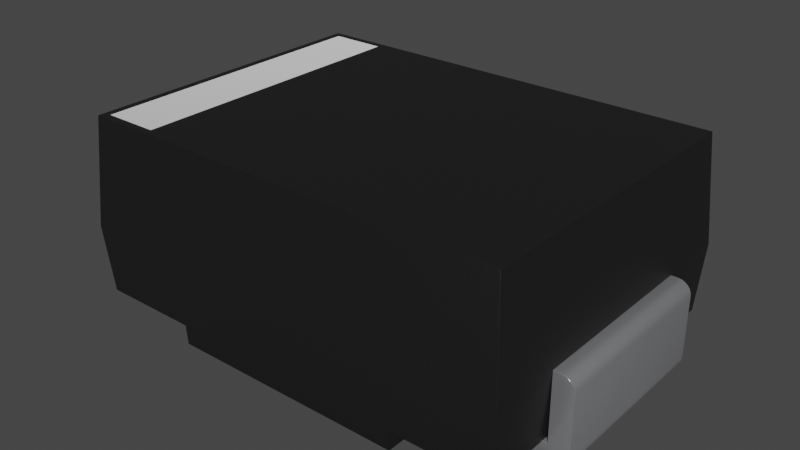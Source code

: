 # Source: D_SMB.blend  (saved by Blender 3.2.14; exported with 4.5.12 LTS)
import bpy
from mathutils import Matrix  # noqa: F401  (used for matrix-valued properties, if any)

bpy.ops.wm.read_factory_settings(use_empty=True)
scene = bpy.context.scene
scene.name = 'Scene'

# ---- collections
col_collection = bpy.data.collections.new('Collection'); scene.collection.children.link(col_collection)

# ---- materials (node trees are filled in below, after node groups)
mat_metal_pins_001 = bpy.data.materials.new('metal_pins.001')
mat_metal_pins_001.use_transparent_shadow = False
mat_metal_pins_001.preview_render_type = 'CUBE'
mat_plastic_matte_black = bpy.data.materials.new('plastic_matte_black')
mat_plastic_matte_black.use_transparent_shadow = False
mat_plastic_matte_black.preview_render_type = 'CUBE'
mat_plastic_chip_marking = bpy.data.materials.new('plastic_chip_marking')
mat_plastic_chip_marking.use_transparent_shadow = False
mat_plastic_chip_marking.preview_render_type = 'CUBE'

# ---- node groups
ng_auto_smooth = bpy.data.node_groups.new('Auto Smooth', 'GeometryNodeTree')
_s = ng_auto_smooth.interface.new_socket(name='Geometry', in_out='OUTPUT', socket_type='NodeSocketGeometry')
_s = ng_auto_smooth.interface.new_socket(name='Geometry', in_out='INPUT', socket_type='NodeSocketGeometry')
_s = ng_auto_smooth.interface.new_socket(name='Angle', in_out='INPUT', socket_type='NodeSocketFloat')
_s.subtype = 'ANGLE'
_s.min_value = 0.0
_s.max_value = 3.142
ng_auto_smooth.is_modifier = True
_N = ng_auto_smooth.nodes; _L = ng_auto_smooth.links
n0 = _N.new('NodeGroupOutput'); n0.name = 'Group Output'; n0.location = (480, -100)
n1 = _N.new('NodeGroupInput'); n1.name = 'Group Input'; n1.location = (-420, -300)
n2 = _N.new('NodeGroupInput'); n2.name = 'Group Input.001'; n2.location = (-60, -100)
n3 = _N.new('GeometryNodeSetShadeSmooth'); n3.name = 'Set Shade Smooth'; n3.location = (120, -100)
n3.domain = 'EDGE'
n4 = _N.new('GeometryNodeSetShadeSmooth'); n4.name = 'Set Shade Smooth.001'; n4.location = (300, -100)
n5 = _N.new('GeometryNodeInputMeshEdgeAngle'); n5.name = 'Edge Angle'; n5.location = (-420, -220)
n6 = _N.new('GeometryNodeInputEdgeSmooth'); n6.name = 'Is Edge Smooth'; n6.location = (-60, -160)
n7 = _N.new('GeometryNodeInputShadeSmooth'); n7.name = 'Is Face Smooth'; n7.location = (-240, -340)
n8 = _N.new('FunctionNodeBooleanMath'); n8.name = 'Boolean Math'; n8.location = (-60, -220)
n9 = _N.new('FunctionNodeCompare'); n9.name = 'Compare'; n9.location = (-240, -180)
n9.operation = 'LESS_EQUAL'
_L.new(n5.outputs[0], n9.inputs[0])
_L.new(n4.outputs[0], n0.inputs[0])
_L.new(n1.outputs[1], n9.inputs[1])
_L.new(n9.outputs[0], n8.inputs[0])
_L.new(n7.outputs[0], n8.inputs[1])
_L.new(n2.outputs[0], n3.inputs[0])
_L.new(n6.outputs[0], n3.inputs[1])
_L.new(n3.outputs[0], n4.inputs[0])
_L.new(n8.outputs[0], n3.inputs[2])
n0.is_active_output = True

# ---- material node trees
mat_metal_pins_001.use_nodes = True; mat_metal_pins_001.node_tree.nodes.clear()
_N = mat_metal_pins_001.node_tree.nodes; _L = mat_metal_pins_001.node_tree.links
n0 = _N.new('ShaderNodeMapping'); n0.name = 'Mapping'; n0.location = (-1447, -91)
n0.inputs[3].default_value = (4.8, 1.2, 1.1)
n1 = _N.new('ShaderNodeBsdfPrincipled'); n1.name = 'Principled BSDF'; n1.location = (-560, 254)
n1.distribution = 'GGX'
n1.subsurface_method = 'BURLEY'
n1.inputs[1].default_value = 0.7818
n1.inputs[2].default_value = 0.2886
n1.inputs[3].default_value = 1.45
n1.inputs[13].default_value = 0.0
n1.inputs[27].default_value = (0.0, 0.0, 0.0, 1.0)
n1.inputs[28].default_value = 1.0
n2 = _N.new('ShaderNodeOutputMaterial'); n2.name = 'Material Output.002'; n2.location = (-205, 253)
n2.width = 213
n3 = _N.new('ShaderNodeTexNoise'); n3.name = 'Noise Texture.002'; n3.location = (-1228, -73)
n3.inputs[2].default_value = 0.1
n3.inputs[3].default_value = 7.0
n3.inputs[4].default_value = 0.6
n3.inputs[8].default_value = 0.4
n4 = _N.new('ShaderNodeTexCoord'); n4.name = 'Texture Coordinate'; n4.location = (-1636, -116)
n5 = _N.new('ShaderNodeMix'); n5.name = 'Mix.001'; n5.location = (-921, 45)
n5.data_type = 'RGBA'
n5.inputs[6].default_value = (0.9398, 0.9547, 1.0, 1.0)
n5.inputs[7].default_value = (0.13, 0.1259, 0.1359, 1.0)
n6 = _N.new('ShaderNodeBump'); n6.name = 'Bump.001'; n6.location = (-1001, -227)
n6.inputs[0].default_value = 0.05
n6.inputs[1].default_value = 0.01
n6.inputs[2].default_value = 1.0
_L.new(n1.outputs[0], n2.inputs[0])
_L.new(n3.outputs[0], n6.inputs[3])
_L.new(n0.outputs[0], n3.inputs[0])
_L.new(n3.outputs[0], n5.inputs[0])
_L.new(n4.outputs[3], n0.inputs[0])
_L.new(n5.outputs[2], n1.inputs[0])
_L.new(n6.outputs[0], n1.inputs[5])
n2.is_active_output = True
mat_plastic_matte_black.use_nodes = True; mat_plastic_matte_black.node_tree.nodes.clear()
_N = mat_plastic_matte_black.node_tree.nodes; _L = mat_plastic_matte_black.node_tree.links
n0 = _N.new('ShaderNodeOutputMaterial'); n0.name = 'Material Output'; n0.location = (463, 300)
n1 = _N.new('ShaderNodeBsdfPrincipled'); n1.name = 'Principled BSDF'; n1.location = (173, 300)
n1.distribution = 'GGX'
n1.subsurface_method = 'BURLEY'
n1.inputs[1].default_value = 0.06818
n1.inputs[2].default_value = 0.5182
n1.inputs[3].default_value = 1.45
n1.inputs[13].default_value = 0.6432
n1.inputs[20].default_value = 0.1027
n1.inputs[27].default_value = (0.0, 0.0, 0.0, 1.0)
n1.inputs[28].default_value = 1.0
n2 = _N.new('ShaderNodeTexCoord'); n2.name = 'Texture Coordinate'; n2.location = (-1001, 105)
n3 = _N.new('ShaderNodeBump'); n3.name = 'Bump'; n3.location = (-135, -86)
n3.inputs[0].default_value = 0.1
n3.inputs[1].default_value = 0.4
n3.inputs[2].default_value = 1.0
n4 = _N.new('ShaderNodeMapping'); n4.name = 'Mapping'; n4.location = (-755, 143)
n4.inputs[3].default_value = (2.0, 2.0, 2.0)
n5 = _N.new('ShaderNodeValToRGB'); n5.name = 'ColorRamp'; n5.location = (-147, 213)
while len(n5.color_ramp.elements) > 1: n5.color_ramp.elements.remove(n5.color_ramp.elements[-1])
n5.color_ramp.elements[0].position = 0.0; n5.color_ramp.elements[0].color = (0.005014, 0.005014, 0.005014, 1.0)
_e = n5.color_ramp.elements.new(0.9955); _e.color = (0.01269, 0.01269, 0.01269, 1.0)
n6 = _N.new('ShaderNodeTexNoise'); n6.name = 'Noise Texture'; n6.location = (-455, 203)
n6.inputs[2].default_value = 200.0
n6.inputs[3].default_value = 5.6
n6.inputs[4].default_value = 0.5208
_L.new(n1.outputs[0], n0.inputs[0])
_L.new(n6.outputs[0], n5.inputs[0])
_L.new(n5.outputs[0], n1.inputs[0])
_L.new(n2.outputs[2], n4.inputs[0])
_L.new(n4.outputs[0], n6.inputs[0])
_L.new(n6.outputs[0], n3.inputs[3])
_L.new(n3.outputs[0], n1.inputs[5])
n0.is_active_output = True

# ---- world
world_world = bpy.data.worlds.new('World'); scene.world = world_world
world_world.use_nodes = True; world_world.node_tree.nodes.clear()
_N = world_world.node_tree.nodes; _L = world_world.node_tree.links
n0 = _N.new('ShaderNodeOutputWorld'); n0.name = 'World Output'; n0.location = (300, 300)
n1 = _N.new('ShaderNodeBackground'); n1.name = 'Background'; n1.location = (10, 300)
n1.inputs[0].default_value = (0.05088, 0.05088, 0.05088, 1.0)
_L.new(n1.outputs[0], n0.inputs[0])
n0.is_active_output = True
world_world.color = (0.05088, 0.05088, 0.05088)
world_world.use_sun_shadow = False
world_world.sun_shadow_jitter_overblur = 0.0

# ---- meshes
me_shape_9_indexedfaceset = bpy.data.meshes.new('SHAPE_9_IndexedFaceSet')
me_shape_9_indexedfaceset.from_pydata([(0.9567, -0.3937, 0.08748), (0.9567, -0.3937, 0.3771), (0.9567, 0.3937, 0.3771), (0.9856, -0.3937, 0.0), (1.041, 0.3937, 0.0428), (1.036, 0.3937, 0.02887), (1.026, 0.3937, 0.01691), (1.014, 0.3937, 0.007736), (1.001, 0.3937, 0.001968), (0.9856, 0.3937, 0.0), (0.5512, 0.3937, 0.0), (0.9361, 0.3937, 0.08748), (1.041, 0.3937, 0.3343), (1.001, 0.3937, 0.3751), (1.043, -0.3937, 0.05774), (1.041, -0.3937, 0.0428), (1.036, -0.3937, 0.02887), (1.026, -0.3937, 0.01691), (1.014, -0.3937, 0.007736), (1.001, -0.3937, 0.001968), (1.041, -0.3937, 0.3343), (0.5512, -0.3937, 0.08661), (0.5512, -0.3937, 0.0), (1.043, 0.3937, 0.05774), (1.043, 0.3937, 0.3194), (1.036, 0.3937, 0.3482), (1.026, 0.3937, 0.3602), (1.014, 0.3937, 0.3694), (1.043, -0.3937, 0.3194), (1.036, -0.3937, 0.3482), (1.026, -0.3937, 0.3602), (1.014, -0.3937, 0.3694), (1.001, -0.3937, 0.3751), (0.9856, 0.3937, 0.3771), (0.9856, -0.3937, 0.3771), (0.9361, -0.3937, 0.08748), (0.9567, 0.3937, 0.08748), (0.936, -0.3937, 0.08661), (0.936, 0.6781, 0.08661), (0.9567, 0.6988, 0.3809), (0.936, -0.6781, 0.08661), (0.936, 0.3937, 0.08661), (0.5512, 0.3937, 0.08661), (-0.936, -0.6781, 0.08661), (-0.5118, -0.6781, 0.08661), (0.9567, -0.6988, 0.3809), (-0.9567, -0.6988, 0.3809), (-0.5118, 0.6781, 0.08661), (-0.936, 0.6781, 0.08661), (-0.936, -0.3937, 0.08661), (-0.936, 0.3937, 0.08661), (-0.9361, 0.3937, 0.08748), (0.5118, -0.6781, 0.08661), (0.924, -0.6661, 0.8465), (-0.924, -0.6661, 0.8465), (-0.924, 0.6661, 0.8465), (0.924, 0.6661, 0.8465), (-0.8913, -0.6334, 0.8465), (0.5118, 0.6721, 0.0), (0.5118, 0.6781, 0.08661), (-0.5118, -0.6721, 0.0), (0.5118, -0.6721, 0.0), (-0.5118, 0.6721, 0.0), (-1.041, 0.3937, 0.0428), (-1.036, 0.3937, 0.02887), (-1.026, 0.3937, 0.01691), (-1.014, 0.3937, 0.007736), (-1.041, 0.3937, 0.3343), (-1.036, 0.3937, 0.3482), (-1.014, 0.3937, 0.3694), (-0.5512, 0.3937, 0.08661), (-1.041, -0.3937, 0.0428), (-1.026, -0.3937, 0.01691), (-1.014, -0.3937, 0.007736), (-0.5512, -0.3937, 0.08661), (-0.9361, -0.3937, 0.08748), (-0.9567, 0.6988, 0.3809), (-0.9567, -0.3937, 0.08748), (-0.9567, 0.3937, 0.08748), (-0.8913, 0.6334, 0.8465), (-0.655, 0.6334, 0.8465), (-0.655, -0.6334, 0.8456), (-0.655, -0.6334, 0.8465), (-0.8913, 0.6334, 0.8456), (-0.8913, -0.6334, 0.8456), (-1.043, -0.3937, 0.05774), (-1.043, 0.3937, 0.05774), (-1.001, 0.3937, 0.001968), (-1.036, -0.3937, 0.02887), (-1.001, -0.3937, 0.001968), (-0.5512, -0.3937, 0.0), (-0.9856, -0.3937, 0.0), (-0.9856, 0.3937, 0.0), (-0.5512, 0.3937, 0.0), (-0.9567, 0.3937, 0.3771), (-0.9567, -0.3937, 0.3771), (-0.9856, -0.3937, 0.3771), (-0.9856, 0.3937, 0.3771), (-1.043, -0.3937, 0.3194), (-1.041, -0.3937, 0.3343), (-1.036, -0.3937, 0.3482), (-1.026, -0.3937, 0.3602), (-1.014, -0.3937, 0.3694), (-1.001, -0.3937, 0.3751), (-1.043, 0.3937, 0.3194), (-1.026, 0.3937, 0.3602), (-1.001, 0.3937, 0.3751), (-0.655, 0.6334, 0.8456)], [], [(36, 1, 0), (36, 2, 1), (3, 9, 10), (3, 10, 22), (36, 4, 23), (36, 5, 4), (36, 6, 5), (36, 7, 6), (36, 8, 7), (36, 9, 8), (41, 9, 36), (11, 41, 36), (24, 36, 23), (25, 24, 12), (27, 25, 26), (33, 27, 13), (33, 24, 25), (33, 25, 27), (2, 24, 33), (10, 9, 41), (42, 10, 41), (36, 24, 2), (19, 9, 3), (19, 8, 9), (18, 7, 8), (18, 8, 19), (17, 6, 7), (17, 7, 18), (16, 5, 6), (16, 6, 17), (15, 4, 5), (15, 5, 16), (14, 23, 4), (14, 4, 15), (37, 22, 21), (37, 3, 22), (0, 17, 18), (0, 18, 19), (0, 19, 3), (0, 37, 35), (0, 3, 37), (16, 17, 0), (15, 16, 0), (14, 15, 0), (28, 14, 0), (34, 28, 1), (29, 20, 28), (31, 34, 32), (30, 28, 34), (30, 29, 28), (30, 34, 31), (1, 28, 0), (10, 21, 22), (10, 42, 21), (14, 24, 23), (14, 28, 24), (20, 12, 24), (20, 24, 28), (29, 25, 12), (29, 12, 20), (30, 26, 25), (30, 25, 29), (31, 27, 26), (31, 26, 30), (32, 13, 27), (32, 27, 31), (34, 33, 13), (34, 13, 32), (33, 34, 1), (33, 1, 2), (11, 0, 35), (36, 0, 11), (35, 37, 40), (45, 35, 40), (38, 41, 11), (39, 11, 35), (39, 35, 45), (39, 38, 11), (21, 40, 37), (21, 52, 40), (38, 42, 41), (59, 42, 38), (52, 21, 59), (21, 42, 59), (44, 43, 46), (45, 40, 52), (45, 52, 46), (52, 44, 46), (56, 39, 45), (56, 45, 53), (59, 38, 39), (76, 48, 47), (76, 47, 39), (47, 59, 39), (59, 58, 61), (59, 61, 52), (74, 43, 44), (49, 43, 74), (48, 50, 70), (48, 70, 47), (47, 70, 44), (70, 74, 44), (51, 50, 48), (76, 51, 48), (43, 49, 75), (46, 75, 51), (46, 51, 76), (46, 43, 75), (52, 61, 60), (52, 60, 44), (53, 45, 46), (53, 46, 54), (55, 76, 39), (55, 39, 56), (57, 82, 54), (56, 53, 82), (80, 56, 82), (79, 57, 54), (55, 80, 79), (55, 79, 54), (53, 54, 82), (55, 56, 80), (47, 62, 58), (47, 58, 59), (58, 60, 61), (58, 62, 60), (78, 86, 63), (78, 63, 64), (78, 64, 65), (78, 65, 66), (78, 66, 87), (78, 87, 92), (50, 78, 92), (51, 78, 50), (104, 86, 78), (105, 67, 104), (105, 68, 67), (106, 69, 105), (97, 105, 104), (97, 106, 105), (94, 97, 104), (93, 50, 92), (70, 50, 93), (94, 104, 78), (90, 70, 93), (90, 74, 70), (98, 99, 100), (98, 100, 101), (98, 101, 102), (98, 102, 103), (98, 103, 96), (95, 98, 96), (77, 85, 98), (77, 71, 85), (77, 88, 71), (72, 88, 77), (49, 77, 75), (73, 72, 77), (89, 73, 77), (91, 77, 49), (91, 89, 77), (90, 49, 74), (90, 91, 49), (77, 98, 95), (44, 60, 62), (44, 62, 47), (54, 46, 76), (54, 76, 55), (75, 78, 51), (77, 78, 75), (79, 107, 83), (79, 80, 107), (80, 81, 107), (80, 82, 81), (82, 84, 81), (82, 57, 84), (57, 83, 84), (57, 79, 83), (87, 91, 92), (87, 89, 91), (66, 73, 89), (66, 89, 87), (65, 72, 73), (65, 73, 66), (64, 88, 72), (64, 72, 65), (63, 71, 88), (63, 88, 64), (86, 85, 71), (86, 71, 63), (90, 92, 91), (90, 93, 92), (77, 94, 78), (77, 95, 94), (96, 97, 94), (96, 94, 95), (67, 99, 98), (67, 98, 104), (68, 100, 99), (68, 99, 67), (105, 101, 100), (105, 100, 68), (69, 102, 101), (69, 101, 105), (106, 103, 102), (106, 102, 69), (97, 96, 103), (97, 103, 106), (86, 98, 85), (86, 104, 98), (107, 81, 84), (107, 84, 83)])
me_shape_9_indexedfaceset.polygons.foreach_set('use_smooth', [True] * 212)
me_shape_9_indexedfaceset.polygons.foreach_set('material_index', [0, 0, 0, 0, 0, 0, 0, 0, 0, 0, 0, 0, 0, 0, 0, 0, 0, 0, 0, 0, 0, 0, 0, 0, 0, 0, 0, 0, 0, 0, 0, 0, 0, 0, 0, 0, 0, 0, 0, 0, 0, 0, 0, 0, 0, 0, 0, 0, 0, 0, 0, 0, 0, 0, 0, 0, 0, 0, 0, 0, 0, 0, 0, 0, 0, 0, 0, 0, 0, 0, 0, 0, 1, 1, 1, 1, 1, 1, 1, 1, 1, 1, 1, 1, 1, 1, 1, 1, 1, 1, 1, 1, 1, 1, 1, 1, 1, 1, 1, 1, 1, 1, 1, 1, 1, 1, 1, 1, 1, 1, 1, 1, 1, 1, 1, 1, 1, 1, 1, 1, 1, 1, 1, 1, 1, 1, 0, 0, 0, 0, 0, 0, 0, 0, 0, 0, 0, 0, 0, 0, 0, 0, 0, 0, 0, 0, 0, 0, 0, 0, 0, 0, 0, 0, 0, 0, 0, 0, 0, 0, 0, 0, 0, 0, 1, 1, 1, 1, 0, 0, 2, 2, 2, 2, 2, 2, 2, 2, 0, 0, 0, 0, 0, 0, 0, 0, 0, 0, 0, 0, 0, 0, 0, 0, 0, 0, 0, 0, 0, 0, 0, 0, 0, 0, 0, 0, 0, 0, 0, 0, 2, 2])
_uv = me_shape_9_indexedfaceset.uv_layers.new(name='UVMap')
_uv.uv.foreach_set('vector', [1.0, 0.0, 0.0, 1.0, 0.0, 0.0, 1.0, 0.0, 1.0, 1.0, 0.0, 1.0, 0.0, 1.0, 1.0, 1.0, 1.0, 0.0, 0.0, 1.0, 1.0, 0.0, 0.0, 0.0, 0.824, 0.232, 0.996, 0.1135, 1.0, 0.1531, 0.824, 0.232, 0.9843, 0.07656, 0.996, 0.1135, 0.824, 0.232, 0.9656, 0.04485, 0.9843, 0.07656, 0.824, 0.232, 0.9413, 0.02051, 0.9656, 0.04485, 0.824, 0.232, 0.913, 0.005218, 0.9413, 0.02051, 0.824, 0.232, 0.8827, 0.0, 0.913, 0.005218, 0.782, 0.2297, 0.8827, 0.0, 0.824, 0.232, 0.7821, 0.232, 0.782, 0.2297, 0.824, 0.232, 1.0, 0.8469, 0.824, 0.232, 1.0, 0.1531, 0.9843, 0.9234, 1.0, 0.8469, 0.996, 0.8865, 0.9413, 0.9795, 0.9843, 0.9234, 0.9656, 0.9552, 0.8827, 1.0, 0.9413, 0.9795, 0.913, 0.9948, 0.8827, 1.0, 1.0, 0.8469, 0.9843, 0.9234, 0.8827, 1.0, 0.9843, 0.9234, 0.9413, 0.9795, 0.824, 1.0, 1.0, 0.8469, 0.8827, 1.0, 0.0, 0.0, 0.8827, 0.0, 0.782, 0.2297, 0.0, 0.2297, 0.0, 0.0, 0.782, 0.2297, 0.824, 0.232, 1.0, 0.8469, 0.824, 1.0, 0.0, 0.2588, 1.0, 0.0, 0.0, 0.0, 0.0, 0.2588, 1.0, 0.2588, 1.0, 0.0, 0.0, 0.5, 1.0, 0.5, 1.0, 0.2588, 0.0, 0.5, 1.0, 0.2588, 0.0, 0.2588, 0.0, 0.7071, 1.0, 0.7071, 1.0, 0.5, 0.0, 0.7071, 1.0, 0.5, 0.0, 0.5, 0.0, 0.866, 1.0, 0.866, 1.0, 0.7071, 0.0, 0.866, 1.0, 0.7071, 0.0, 0.7071, 0.0, 0.9659, 1.0, 0.9659, 1.0, 0.866, 0.0, 0.9659, 1.0, 0.866, 0.0, 0.866, 0.0, 1.0, 1.0, 1.0, 1.0, 0.9659, 0.0, 1.0, 1.0, 0.9659, 0.0, 0.9659, 0.782, 0.2297, 0.0, 0.0, 0.0, 0.2297, 0.782, 0.2297, 0.8827, 0.0, 0.0, 0.0, 0.824, 0.232, 0.9656, 0.04485, 0.9413, 0.02051, 0.824, 0.232, 0.9413, 0.02051, 0.913, 0.005218, 0.824, 0.232, 0.913, 0.005218, 0.8827, 0.0, 0.824, 0.232, 0.782, 0.2297, 0.7821, 0.232, 0.824, 0.232, 0.8827, 0.0, 0.782, 0.2297, 0.9843, 0.07656, 0.9656, 0.04485, 0.824, 0.232, 0.996, 0.1135, 0.9843, 0.07656, 0.824, 0.232, 1.0, 0.1531, 0.996, 0.1135, 0.824, 0.232, 1.0, 0.8469, 1.0, 0.1531, 0.824, 0.232, 0.8827, 1.0, 1.0, 0.8469, 0.824, 1.0, 0.9843, 0.9234, 0.996, 0.8865, 1.0, 0.8469, 0.9413, 0.9795, 0.8827, 1.0, 0.913, 0.9948, 0.9656, 0.9552, 1.0, 0.8469, 0.8827, 1.0, 0.9656, 0.9552, 0.9843, 0.9234, 1.0, 0.8469, 0.9656, 0.9552, 0.8827, 1.0, 0.9413, 0.9795, 0.824, 1.0, 1.0, 0.8469, 0.824, 0.232, 1.0, 0.0, 0.0, 1.0, 0.0, 0.0, 1.0, 0.0, 1.0, 1.0, 0.0, 1.0, 0.0, 0.0, 1.0, 1.0, 1.0, 0.0, 0.0, 0.0, 0.0, 1.0, 1.0, 1.0, 0.0, 0.9659, 1.0, 0.9659, 1.0, 1.0, 0.0, 0.9659, 1.0, 1.0, 0.0, 1.0, 0.0, 0.866, 1.0, 0.866, 1.0, 0.9659, 0.0, 0.866, 1.0, 0.9659, 0.0, 0.9659, 0.0, 0.7071, 1.0, 0.7071, 1.0, 0.866, 0.0, 0.7071, 1.0, 0.866, 0.0, 0.866, 0.0, 0.5, 1.0, 0.5, 1.0, 0.7071, 0.0, 0.5, 1.0, 0.7071, 0.0, 0.7071, 0.0, 0.2588, 1.0, 0.2588, 1.0, 0.5, 0.0, 0.2588, 1.0, 0.5, 0.0, 0.5, 0.0, 0.0, 1.0, 0.0, 1.0, 0.2588, 0.0, 0.0, 1.0, 0.2588, 0.0, 0.2588, 1.0, 1.0, 0.0, 1.0, 0.0, 0.0, 1.0, 1.0, 0.0, 0.0, 1.0, 0.0, 1.0, 0.0, 0.0, 1.0, 0.0, 0.0, 1.0, 1.0, 0.0, 1.0, 1.0, 0.0, 0.2183, 0.002943, 0.2183, 0.0, 0.0148, 0.0, 0.0, 1.0, 0.2183, 0.002943, 0.0148, 0.0, 0.9852, 0.0, 0.7817, 0.0, 0.7817, 0.002943, 1.0, 1.0, 0.7817, 0.002943, 0.2183, 0.002943, 1.0, 1.0, 0.2183, 0.002943, 0.0, 1.0, 1.0, 1.0, 0.9852, 0.0, 0.7817, 0.002943, 0.2097, 0.09281, 0.0, 1.0, 0.2097, 1.0, 0.2097, 0.09281, 0.0, 0.0, 0.0, 1.0, 1.0, 1.0, 0.7903, 0.09281, 0.7903, 1.0, 1.0, 0.0, 0.7903, 0.09281, 1.0, 1.0, 0.0, 0.0, 0.2097, 0.09281, 1.0, 0.0, 0.2097, 0.09281, 0.7903, 0.09281, 1.0, 0.0, 0.2325, 0.0, 0.01081, 0.0, 0.0, 1.0, 1.0, 1.0, 0.9892, 0.0, 0.7675, 0.0, 1.0, 1.0, 0.7675, 0.0, 0.0, 1.0, 0.7675, 0.0, 0.2325, 0.0, 0.0, 1.0, 0.9766, 1.0, 1.0, 0.0, 0.0, 0.0, 0.9766, 1.0, 0.0, 0.0, 0.02341, 1.0, 0.7675, 0.0, 0.9892, 0.0, 1.0, 1.0, 0.0, 1.0, 0.01081, 0.0, 0.2325, 0.0, 0.0, 1.0, 0.2325, 0.0, 1.0, 1.0, 0.2325, 0.0, 0.7675, 0.0, 1.0, 1.0, 1.0, 1.0, 0.9955, 0.0, 0.004488, 0.0, 1.0, 1.0, 0.004488, 0.0, 0.0, 1.0, 0.2097, 0.9072, 0.0, 0.0, 0.0, 1.0, 0.2097, 0.0, 0.0, 0.0, 0.2097, 0.9072, 1.0, 0.0, 0.7903, 0.0, 0.7903, 0.9072, 1.0, 0.0, 0.7903, 0.9072, 1.0, 1.0, 1.0, 1.0, 0.7903, 0.9072, 0.0, 1.0, 0.7903, 0.9072, 0.2097, 0.9072, 0.0, 1.0, 0.7817, 0.002943, 0.7817, 0.0, 0.9852, 0.0, 1.0, 1.0, 0.7817, 0.002943, 0.9852, 0.0, 0.0148, 0.0, 0.2183, 0.0, 0.2183, 0.002943, 0.0, 1.0, 0.2183, 0.002943, 0.7817, 0.002943, 0.0, 1.0, 0.7817, 0.002943, 1.0, 1.0, 0.0, 1.0, 0.0148, 0.0, 0.2183, 0.002943, 1.0, 1.0, 1.0, 0.0, 0.0, 0.0, 1.0, 1.0, 0.0, 0.0, 0.0, 1.0, 0.9829, 1.0, 1.0, 0.0, 0.0, 0.0, 0.9829, 1.0, 0.0, 0.0, 0.0171, 1.0, 0.0171, 1.0, 0.0, 0.0, 1.0, 0.0, 0.0171, 1.0, 1.0, 0.0, 0.9829, 1.0, 0.0177, 0.02456, 0.1455, 0.02456, 0.0, 0.0, 1.0, 1.0, 1.0, 0.0, 0.1455, 0.02456, 0.1455, 0.9754, 1.0, 1.0, 0.1455, 0.02456, 0.0177, 0.9754, 0.0177, 0.02456, 0.0, 0.0, 0.0, 1.0, 0.1455, 0.9754, 0.0177, 0.9754, 0.0, 1.0, 0.0177, 0.9754, 0.0, 0.0, 1.0, 0.0, 0.0, 0.0, 0.1455, 0.02456, 0.0, 1.0, 1.0, 1.0, 0.1455, 0.9754, 0.0, 1.0, 0.0, 0.0, 1.0, 0.0, 0.0, 1.0, 1.0, 0.0, 1.0, 1.0, 1.0, 1.0, 0.0, 0.0, 0.0, 1.0, 1.0, 1.0, 1.0, 0.0, 0.0, 0.0, 0.176, 0.232, 0.0, 0.1531, 0.003998, 0.1135, 0.176, 0.232, 0.003998, 0.1135, 0.01572, 0.07656, 0.176, 0.232, 0.01572, 0.07656, 0.03437, 0.04485, 0.176, 0.232, 0.03437, 0.04485, 0.05867, 0.02051, 0.176, 0.232, 0.05867, 0.02051, 0.08697, 0.005218, 0.176, 0.232, 0.08697, 0.005218, 0.1173, 0.0, 0.218, 0.2297, 0.176, 0.232, 0.1173, 0.0, 0.2179, 0.232, 0.176, 0.232, 0.218, 0.2297, 0.0, 0.8469, 0.0, 0.1531, 0.176, 0.232, 0.03437, 0.9552, 0.003998, 0.8865, 0.0, 0.8469, 0.03437, 0.9552, 0.01572, 0.9234, 0.003998, 0.8865, 0.08697, 0.9948, 0.05867, 0.9795, 0.03437, 0.9552, 0.1173, 1.0, 0.03437, 0.9552, 0.0, 0.8469, 0.1173, 1.0, 0.08697, 0.9948, 0.03437, 0.9552, 0.176, 1.0, 0.1173, 1.0, 0.0, 0.8469, 1.0, 0.0, 0.218, 0.2297, 0.1173, 0.0, 1.0, 0.2297, 0.218, 0.2297, 1.0, 0.0, 0.176, 1.0, 0.0, 0.8469, 0.176, 0.232, 0.0, 0.0, 1.0, 1.0, 1.0, 0.0, 0.0, 0.0, 0.0, 1.0, 1.0, 1.0, 0.0, 0.8469, 0.003998, 0.8865, 0.01572, 0.9234, 0.0, 0.8469, 0.01572, 0.9234, 0.03437, 0.9552, 0.0, 0.8469, 0.03437, 0.9552, 0.05867, 0.9795, 0.0, 0.8469, 0.05867, 0.9795, 0.08697, 0.9948, 0.0, 0.8469, 0.08697, 0.9948, 0.1173, 1.0, 0.176, 1.0, 0.0, 0.8469, 0.1173, 1.0, 0.176, 0.232, 0.0, 0.1531, 0.0, 0.8469, 0.176, 0.232, 0.003998, 0.1135, 0.0, 0.1531, 0.176, 0.232, 0.01572, 0.07656, 0.003998, 0.1135, 0.03437, 0.04485, 0.01572, 0.07656, 0.176, 0.232, 0.218, 0.2297, 0.176, 0.232, 0.2179, 0.232, 0.05867, 0.02051, 0.03437, 0.04485, 0.176, 0.232, 0.08697, 0.005218, 0.05867, 0.02051, 0.176, 0.232, 0.1173, 0.0, 0.176, 0.232, 0.218, 0.2297, 0.1173, 0.0, 0.08697, 0.005218, 0.176, 0.232, 1.0, 0.0, 0.218, 0.2297, 1.0, 0.2297, 1.0, 0.0, 0.1173, 0.0, 0.218, 0.2297, 0.176, 0.232, 0.0, 0.8469, 0.176, 1.0, 0.0, 1.0, 0.004488, 0.0, 0.9955, 0.0, 0.0, 1.0, 0.9955, 0.0, 1.0, 1.0, 0.02341, 1.0, 0.0, 0.0, 1.0, 0.0, 0.02341, 1.0, 1.0, 0.0, 0.9766, 1.0, 0.0, 1.0, 1.0, 0.0, 1.0, 1.0, 0.0, 0.0, 1.0, 0.0, 0.0, 1.0, 0.0, 1.0, 1.0, 0.0, 0.0, 0.0, 0.0, 1.0, 1.0, 1.0, 1.0, 0.0, 1.0, 1.0, 0.0, 0.0, 1.0, 0.0, 1.0, 1.0, 0.0, 1.0, 0.0, 0.0, 1.0, 1.0, 0.0, 0.0, 1.0, 0.0, 1.0, 1.0, 0.0, 1.0, 0.0, 0.0, 0.0, 1.0, 1.0, 0.0, 0.0, 0.0, 0.0, 1.0, 1.0, 1.0, 1.0, 0.0, 1.0, 0.7412, 0.0, 1.0, 1.0, 1.0, 1.0, 0.7412, 0.0, 0.7412, 0.0, 1.0, 1.0, 0.5, 0.0, 0.5, 0.0, 0.7412, 1.0, 0.5, 0.0, 0.7412, 1.0, 0.7412, 1.0, 0.2929, 0.0, 0.2929, 0.0, 0.5, 1.0, 0.2929, 0.0, 0.5, 1.0, 0.5, 1.0, 0.134, 0.0, 0.134, 0.0, 0.2929, 1.0, 0.134, 0.0, 0.2929, 1.0, 0.2929, 1.0, 0.03408, 0.0, 0.03408, 0.0, 0.134, 1.0, 0.03408, 0.0, 0.134, 1.0, 0.134, 1.0, 0.0, 0.0, 0.0, 0.0, 0.03408, 1.0, 0.0, 0.0, 0.03408, 1.0, 0.03408, 0.0, 1.0, 1.0, 0.0, 0.0, 0.0, 0.0, 1.0, 1.0, 1.0, 1.0, 0.0, 0.0, 0.0, 1.0, 1.0, 1.0, 0.0, 0.0, 0.0, 0.0, 1.0, 1.0, 1.0, 0.0, 0.0, 1.0, 0.0, 1.0, 1.0, 0.0, 0.0, 1.0, 1.0, 0.0, 1.0, 1.0, 0.03408, 0.0, 0.03408, 0.0, 0.0, 1.0, 0.03408, 0.0, 0.0, 1.0, 0.0, 1.0, 0.134, 0.0, 0.134, 0.0, 0.03408, 1.0, 0.134, 0.0, 0.03408, 1.0, 0.03408, 1.0, 0.2929, 0.0, 0.2929, 0.0, 0.134, 1.0, 0.2929, 0.0, 0.134, 1.0, 0.134, 1.0, 0.5, 0.0, 0.5, 0.0, 0.2929, 1.0, 0.5, 0.0, 0.2929, 1.0, 0.2929, 1.0, 0.7412, 0.0, 0.7412, 0.0, 0.5, 1.0, 0.7412, 0.0, 0.5, 1.0, 0.5, 1.0, 1.0, 0.0, 1.0, 0.0, 0.7412, 1.0, 1.0, 0.0, 0.7412, 1.0, 0.7412, 1.0, 0.0, 0.0, 1.0, 0.0, 0.0, 1.0, 0.0, 1.0, 1.0, 0.0, 1.0, 1.0, 1.0, 0.0, 1.0, 0.0, 0.0, 1.0, 1.0, 0.0, 0.0, 1.0, 0.0])
me_shape_9_indexedfaceset.materials.append(mat_metal_pins_001)
me_shape_9_indexedfaceset.materials.append(mat_plastic_matte_black)
me_shape_9_indexedfaceset.materials.append(mat_plastic_chip_marking)
me_shape_9_indexedfaceset.update()

# ---- objects
ob_shape_9_indexedfaceset = bpy.data.objects.new('SHAPE_9_IndexedFaceSet', me_shape_9_indexedfaceset)

# ---- transforms, parenting, visibility, modifiers, constraints
ob_shape_9_indexedfaceset.location = (0.0, 0.0, 0.0)
ob_shape_9_indexedfaceset.scale = (2.54, 2.54, 2.54)
_m = ob_shape_9_indexedfaceset.modifiers.new('Bevel', 'BEVEL')
_m.segments = 3
_m = ob_shape_9_indexedfaceset.modifiers.new('Auto Smooth', 'NODES')
_m.node_group = ng_auto_smooth
_gi = [s.identifier for s in ng_auto_smooth.interface.items_tree if s.item_type == 'SOCKET' and s.in_out == 'INPUT']
_m[_gi[1]] = 0.5236  # Angle

# ---- collection membership
col_collection.objects.link(ob_shape_9_indexedfaceset)

# ---- scene / render settings (as saved in the file)
scene.frame_start = 1; scene.frame_end = 250; scene.frame_set(1)
scene.render.engine = 'BLENDER_EEVEE_NEXT'
scene.cycles.use_denoising = False
scene.cycles.samples = 128
scene.cycles.sampling_pattern = 'TABULATED_SOBOL'
scene.cycles.use_adaptive_sampling = False
scene.cycles.use_light_tree = False
scene.view_settings.view_transform = 'Filmic'
bpy.context.view_layer.update()

# ---- added for rendering (the .blend has no active camera and no usable light): camera, sun
cam_auto = bpy.data.cameras.new('AutoCamera')
cam_auto.lens = 50.0
cam_auto.sensor_width = 36.0
cam_auto.clip_end = 1000.0
ob_auto_camera = bpy.data.objects.new('AutoCamera', cam_auto)
scene.collection.objects.link(ob_auto_camera)
ob_auto_camera.location = (6.22828, -7.47394, 6.05762)
ob_auto_camera.rotation_euler = (1.09748, -7.21219e-08, 0.694738)
scene.camera = ob_auto_camera
light_auto_sun = bpy.data.lights.new('AutoSun', 'SUN')
light_auto_sun.energy = 3.0
light_auto_sun.angle = 0.0523599
ob_auto_sun = bpy.data.objects.new('AutoSun', light_auto_sun)
scene.collection.objects.link(ob_auto_sun)
ob_auto_sun.rotation_euler = (0.872665, 0.174533, 0.523599)
bpy.context.view_layer.update()
